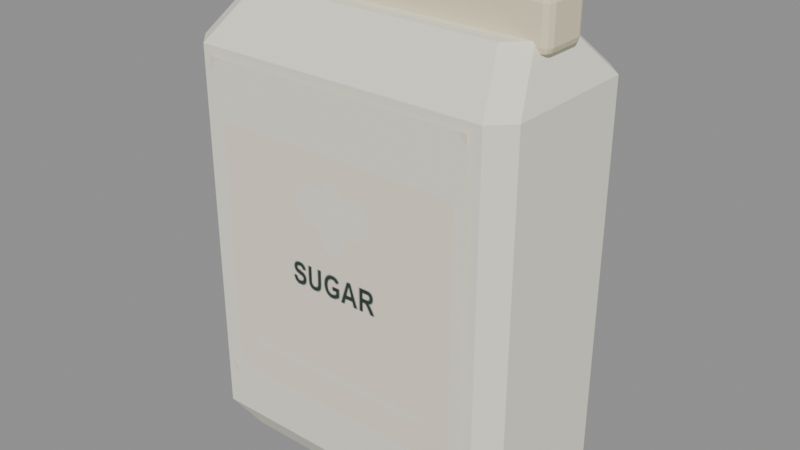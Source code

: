 # Source: sugar.blend  (saved by Blender 5.2.45; exported with 4.5.12 LTS)
import bpy
from mathutils import Matrix  # noqa: F401  (used for matrix-valued properties, if any)

bpy.ops.wm.read_factory_settings(use_empty=True)
scene = bpy.context.scene
scene.name = 'Scene'

# ---- images (referenced by path relative to the original .blend; pixels are not part of the script)
import os
ASSET_DIR = os.environ.get("B2B_ASSET_DIR", "")  # directory of the original .blend (textures are referenced by path, not embedded)
HERE = os.path.dirname(os.path.abspath(__file__))  # packed textures are extracted next to this script under _unpacked/

def load_image(name, relpath, width, height, colorspace="sRGB"):
    """Load a texture the original file referenced (path relative to the .blend, or extracted next to this script)."""
    p = next((c for c in (os.path.join(HERE, relpath), os.path.join(ASSET_DIR, relpath)) if relpath and os.path.exists(c)), "")
    if p:
        img = bpy.data.images.load(p, check_existing=True)
        img.name = name
    else:  # same state as the original file: an image datablock whose file is absent (Cycles renders it pink)
        img = bpy.data.images.new(name, width, height)
        img.source = "FILE"
        img.filepath = "//" + (relpath or name)
    img.colorspace_settings.name = colorspace
    return img
img_assortmentatlas_png = load_image('AssortmentAtlas.png', '_unpacked/AssortmentAtlas.4d05732a.png', 2048, 2048, 'sRGB')

# ---- materials (node trees are filled in below, after node groups)
mat_assortmentatlas = bpy.data.materials.new('AssortmentAtlas')

# ---- material node trees
mat_assortmentatlas.use_nodes = True; mat_assortmentatlas.node_tree.nodes.clear()
_N = mat_assortmentatlas.node_tree.nodes; _L = mat_assortmentatlas.node_tree.links
n0 = _N.new('ShaderNodeBsdfPrincipled'); n0.name = 'Principled BSDF'; n0.location = (-200, 100)
n0.inputs[2].default_value = 0.75
n0.inputs[10].default_value = 0.005
n1 = _N.new('ShaderNodeOutputMaterial'); n1.name = 'Material Output'; n1.location = (200, 100)
n2 = _N.new('ShaderNodeTexImage'); n2.name = 'Image Texture'; n2.location = (0, 0)
n2.image = img_assortmentatlas_png
_L.new(n0.outputs[0], n1.inputs[0])
_L.new(n2.outputs[0], n0.inputs[0])
n1.is_active_output = True

# ---- meshes
me_folded_packaging = bpy.data.meshes.new('Folded packaging')
me_folded_packaging.from_pydata([(-0.073, -0.039, 0.0), (0.073, -0.039, 0.0), (0.084, -0.028, 0.0), (0.084, 0.028, 0.0), (0.073, 0.039, 0.0), (-0.073, 0.039, 0.0), (-0.084, 0.028, 0.0), (-0.084, -0.028, 0.0), (-0.084, -0.05, 0.018), (0.084, -0.05, 0.018), (0.095, -0.039, 0.018), (0.095, 0.039, 0.018), (0.084, 0.05, 0.018), (-0.084, 0.05, 0.018), (-0.095, 0.039, 0.018), (-0.095, -0.039, 0.018), (-0.084, -0.05, 0.23), (0.084, -0.05, 0.23), (0.095, -0.039, 0.23), (0.095, 0.039, 0.23), (0.084, 0.05, 0.23), (-0.084, 0.05, 0.23), (-0.095, 0.039, 0.23), (-0.095, -0.039, 0.23), (-0.072, -0.024, 0.256), (0.072, -0.024, 0.256), (0.083, -0.013, 0.256), (0.083, 0.013, 0.256), (0.072, 0.024, 0.256), (-0.072, 0.024, 0.256), (-0.083, 0.013, 0.256), (-0.083, -0.013, 0.256), (-0.08625, -0.01, 0.2497), (-0.08625, -0.014, 0.2537), (-0.09025, -0.01, 0.2537), (-0.08625, -0.01283, 0.2509), (-0.08856, -0.01231, 0.2514), (-0.08908, -0.01283, 0.2537), (-0.08908, -0.01, 0.2509), (-0.08625, -0.014, 0.2727), (-0.08625, -0.01, 0.2767), (-0.09025, -0.01, 0.2727), (-0.08625, -0.01283, 0.2755), (-0.08856, -0.01231, 0.275), (-0.08908, -0.01, 0.2755), (-0.08908, -0.01283, 0.2727), (-0.08625, 0.01, 0.2497), (-0.09025, 0.01, 0.2537), (-0.08625, 0.014, 0.2537), (-0.08908, 0.01, 0.2509), (-0.08856, 0.01231, 0.2514), (-0.08908, 0.01283, 0.2537), (-0.08625, 0.01283, 0.2509), (-0.08625, 0.01, 0.2767), (-0.08625, 0.014, 0.2727), (-0.09025, 0.01, 0.2727), (-0.08625, 0.01283, 0.2755), (-0.08856, 0.01231, 0.275), (-0.08908, 0.01283, 0.2727), (-0.08908, 0.01, 0.2755), (0.08625, -0.01, 0.2497), (0.09025, -0.01, 0.2537), (0.08625, -0.014, 0.2537), (0.08908, -0.01, 0.2509), (0.08856, -0.01231, 0.2514), (0.08908, -0.01283, 0.2537), (0.08625, -0.01283, 0.2509), (0.08625, -0.01, 0.2767), (0.08625, -0.014, 0.2727), (0.09025, -0.01, 0.2727), (0.08625, -0.01283, 0.2755), (0.08856, -0.01231, 0.275), (0.08908, -0.01283, 0.2727), (0.08908, -0.01, 0.2755), (0.08625, 0.01, 0.2497), (0.08625, 0.014, 0.2537), (0.09025, 0.01, 0.2537), (0.08625, 0.01283, 0.2509), (0.08856, 0.01231, 0.2514), (0.08908, 0.01283, 0.2537), (0.08908, 0.01, 0.2509), (0.08625, 0.01, 0.2767), (0.09025, 0.01, 0.2727), (0.08625, 0.014, 0.2727), (0.08908, 0.01, 0.2755), (0.08856, 0.01231, 0.275), (0.08908, 0.01283, 0.2727), (0.08625, 0.01283, 0.2755), (-0.0779, -0.052, 0.0434), (0.0779, -0.052, 0.0434), (0.0779, -0.052, 0.2254), (-0.0779, -0.052, 0.2254)], [], [(7, 6, 5, 4, 3, 2, 1, 0), (0, 1, 9, 8), (1, 2, 10, 9), (2, 3, 11, 10), (3, 4, 12, 11), (4, 5, 13, 12), (5, 6, 14, 13), (6, 7, 15, 14), (7, 0, 8, 15), (8, 9, 17, 16), (9, 10, 18, 17), (10, 11, 19, 18), (11, 12, 20, 19), (12, 13, 21, 20), (13, 14, 22, 21), (14, 15, 23, 22), (15, 8, 16, 23), (16, 17, 25, 24), (17, 18, 26, 25), (18, 19, 27, 26), (19, 20, 28, 27), (20, 21, 29, 28), (21, 22, 30, 29), (22, 23, 31, 30), (23, 16, 24, 31), (24, 25, 26, 27, 28, 29, 30, 31), (32, 35, 36, 38), (33, 37, 36, 35), (34, 38, 36, 37), (39, 42, 43, 45), (40, 44, 43, 42), (41, 45, 43, 44), (46, 49, 50, 52), (47, 51, 50, 49), (48, 52, 50, 51), (53, 56, 57, 59), (54, 58, 57, 56), (55, 59, 57, 58), (60, 63, 64, 66), (61, 65, 64, 63), (62, 66, 64, 65), (67, 70, 71, 73), (68, 72, 71, 70), (69, 73, 71, 72), (74, 77, 78, 80), (75, 79, 78, 77), (76, 80, 78, 79), (81, 84, 85, 87), (82, 86, 85, 84), (83, 87, 85, 86), (46, 32, 38, 49), (49, 38, 34, 47), (33, 39, 45, 37), (37, 45, 41, 34), (40, 53, 59, 44), (44, 59, 55, 41), (54, 48, 51, 58), (58, 51, 47, 55), (74, 46, 52, 77), (77, 52, 48, 75), (53, 81, 87, 56), (56, 87, 83, 54), (82, 76, 79, 86), (86, 79, 75, 83), (60, 74, 80, 63), (63, 80, 76, 61), (81, 67, 73, 84), (84, 73, 69, 82), (68, 62, 65, 72), (72, 65, 61, 69), (32, 60, 66, 35), (35, 66, 62, 33), (67, 40, 42, 70), (70, 42, 39, 68), (46, 74, 60, 32), (34, 41, 55, 47), (62, 68, 39, 33), (81, 53, 40, 67), (48, 54, 83, 75), (76, 82, 69, 61), (88, 89, 90, 91)])
_uv = me_folded_packaging.uv_layers.new(name='Assortment')
_uv.uv.foreach_set('vector', [0.9688, 0.9375, 0.9688, 0.9375, 0.9688, 0.9375, 0.9688, 0.9375, 0.9688, 0.9375, 0.9688, 0.9375, 0.9688, 0.9375, 0.9688, 0.9375, 0.9688, 0.9375, 0.9688, 0.9375, 0.9688, 0.9375, 0.9688, 0.9375, 0.9688, 0.9375, 0.9688, 0.9375, 0.9688, 0.9375, 0.9688, 0.9375, 0.9688, 0.9375, 0.9688, 0.9375, 0.9688, 0.9375, 0.9688, 0.9375, 0.9688, 0.9375, 0.9688, 0.9375, 0.9688, 0.9375, 0.9688, 0.9375, 0.9688, 0.9375, 0.9688, 0.9375, 0.9688, 0.9375, 0.9688, 0.9375, 0.9688, 0.9375, 0.9688, 0.9375, 0.9688, 0.9375, 0.9688, 0.9375, 0.9688, 0.9375, 0.9688, 0.9375, 0.9688, 0.9375, 0.9688, 0.9375, 0.9688, 0.9375, 0.9688, 0.9375, 0.9688, 0.9375, 0.9688, 0.9375, 0.9688, 0.9375, 0.9688, 0.9375, 0.9688, 0.9375, 0.9688, 0.9375, 0.9688, 0.9375, 0.9688, 0.9375, 0.9688, 0.9375, 0.9688, 0.9375, 0.9688, 0.9375, 0.9688, 0.9375, 0.9688, 0.9375, 0.9688, 0.9375, 0.9688, 0.9375, 0.9688, 0.9375, 0.9688, 0.9375, 0.9688, 0.9375, 0.9688, 0.9375, 0.9688, 0.9375, 0.9688, 0.9375, 0.9688, 0.9375, 0.9688, 0.9375, 0.9688, 0.9375, 0.9688, 0.9375, 0.9688, 0.9375, 0.9688, 0.9375, 0.9688, 0.9375, 0.9688, 0.9375, 0.9688, 0.9375, 0.9688, 0.9375, 0.9688, 0.9375, 0.9688, 0.9375, 0.9688, 0.9375, 0.9688, 0.9375, 0.9688, 0.9375, 0.9688, 0.9375, 0.9688, 0.9375, 0.9688, 0.9375, 0.9688, 0.9375, 0.9688, 0.9375, 0.9688, 0.9375, 0.9688, 0.9375, 0.9688, 0.9375, 0.9688, 0.9375, 0.9688, 0.9375, 0.9688, 0.9375, 0.9688, 0.9375, 0.9688, 0.9375, 0.9688, 0.9375, 0.9688, 0.9375, 0.9688, 0.9375, 0.9688, 0.9375, 0.9688, 0.9375, 0.9688, 0.9375, 0.9688, 0.9375, 0.9688, 0.9375, 0.9688, 0.9375, 0.9688, 0.9375, 0.9688, 0.9375, 0.9688, 0.9375, 0.9688, 0.9375, 0.9688, 0.9375, 0.9688, 0.9375, 0.9688, 0.9375, 0.9688, 0.9375, 0.9688, 0.9375, 0.9688, 0.9375, 0.9688, 0.9375, 0.9688, 0.9375, 0.9688, 0.9375, 0.9688, 0.9375, 0.9688, 0.9375, 0.9688, 0.9375, 0.03125, 0.9375, 0.03125, 0.9375, 0.03125, 0.9375, 0.03125, 0.9375, 0.03125, 0.9375, 0.03125, 0.9375, 0.03125, 0.9375, 0.03125, 0.9375, 0.03125, 0.9375, 0.03125, 0.9375, 0.03125, 0.9375, 0.03125, 0.9375, 0.03125, 0.9375, 0.03125, 0.9375, 0.03125, 0.9375, 0.03125, 0.9375, 0.03125, 0.9375, 0.03125, 0.9375, 0.03125, 0.9375, 0.03125, 0.9375, 0.03125, 0.9375, 0.03125, 0.9375, 0.03125, 0.9375, 0.03125, 0.9375, 0.03125, 0.9375, 0.03125, 0.9375, 0.03125, 0.9375, 0.03125, 0.9375, 0.03125, 0.9375, 0.03125, 0.9375, 0.03125, 0.9375, 0.03125, 0.9375, 0.03125, 0.9375, 0.03125, 0.9375, 0.03125, 0.9375, 0.03125, 0.9375, 0.03125, 0.9375, 0.03125, 0.9375, 0.03125, 0.9375, 0.03125, 0.9375, 0.03125, 0.9375, 0.03125, 0.9375, 0.03125, 0.9375, 0.03125, 0.9375, 0.03125, 0.9375, 0.03125, 0.9375, 0.03125, 0.9375, 0.03125, 0.9375, 0.03125, 0.9375, 0.03125, 0.9375, 0.03125, 0.9375, 0.03125, 0.9375, 0.03125, 0.9375, 0.03125, 0.9375, 0.03125, 0.9375, 0.03125, 0.9375, 0.03125, 0.9375, 0.03125, 0.9375, 0.03125, 0.9375, 0.03125, 0.9375, 0.03125, 0.9375, 0.03125, 0.9375, 0.03125, 0.9375, 0.03125, 0.9375, 0.03125, 0.9375, 0.03125, 0.9375, 0.03125, 0.9375, 0.03125, 0.9375, 0.03125, 0.9375, 0.03125, 0.9375, 0.03125, 0.9375, 0.03125, 0.9375, 0.03125, 0.9375, 0.03125, 0.9375, 0.03125, 0.9375, 0.03125, 0.9375, 0.03125, 0.9375, 0.03125, 0.9375, 0.03125, 0.9375, 0.03125, 0.9375, 0.03125, 0.9375, 0.03125, 0.9375, 0.03125, 0.9375, 0.03125, 0.9375, 0.03125, 0.9375, 0.03125, 0.9375, 0.03125, 0.9375, 0.03125, 0.9375, 0.03125, 0.9375, 0.03125, 0.9375, 0.03125, 0.9375, 0.03125, 0.9375, 0.03125, 0.9375, 0.03125, 0.9375, 0.03125, 0.9375, 0.03125, 0.9375, 0.03125, 0.9375, 0.03125, 0.9375, 0.03125, 0.9375, 0.03125, 0.9375, 0.03125, 0.9375, 0.03125, 0.9375, 0.03125, 0.9375, 0.03125, 0.9375, 0.03125, 0.9375, 0.03125, 0.9375, 0.03125, 0.9375, 0.03125, 0.9375, 0.03125, 0.9375, 0.03125, 0.9375, 0.03125, 0.9375, 0.03125, 0.9375, 0.03125, 0.9375, 0.03125, 0.9375, 0.03125, 0.9375, 0.03125, 0.9375, 0.03125, 0.9375, 0.03125, 0.9375, 0.03125, 0.9375, 0.03125, 0.9375, 0.03125, 0.9375, 0.03125, 0.9375, 0.03125, 0.9375, 0.03125, 0.9375, 0.03125, 0.9375, 0.03125, 0.9375, 0.03125, 0.9375, 0.03125, 0.9375, 0.03125, 0.9375, 0.03125, 0.9375, 0.03125, 0.9375, 0.03125, 0.9375, 0.03125, 0.9375, 0.03125, 0.9375, 0.03125, 0.9375, 0.03125, 0.9375, 0.03125, 0.9375, 0.03125, 0.9375, 0.03125, 0.9375, 0.03125, 0.9375, 0.03125, 0.9375, 0.03125, 0.9375, 0.03125, 0.9375, 0.03125, 0.9375, 0.03125, 0.9375, 0.03125, 0.9375, 0.03125, 0.9375, 0.03125, 0.9375, 0.03125, 0.9375, 0.03125, 0.9375, 0.03125, 0.9375, 0.03125, 0.9375, 0.03125, 0.9375, 0.03125, 0.9375, 0.03125, 0.9375, 0.03125, 0.9375, 0.03125, 0.9375, 0.03125, 0.9375, 0.03125, 0.9375, 0.03125, 0.9375, 0.03125, 0.9375, 0.03125, 0.9375, 0.03125, 0.9375, 0.03125, 0.9375, 0.03125, 0.9375, 0.03125, 0.9375, 0.03125, 0.9375, 0.03125, 0.9375, 0.03125, 0.9375, 0.03125, 0.9375, 0.03125, 0.9375, 0.03125, 0.9375, 0.03125, 0.9375, 0.03125, 0.9375, 0.03125, 0.9375, 0.03125, 0.9375, 0.03125, 0.9375, 0.03125, 0.9375, 0.03125, 0.9375, 0.03125, 0.9375, 0.03125, 0.9375, 0.03125, 0.9375, 0.03125, 0.9375, 0.03125, 0.9375, 0.03125, 0.9375, 0.03125, 0.9375, 0.03125, 0.9375, 0.03125, 0.9375, 0.03125, 0.9375, 0.03125, 0.9375, 0.03125, 0.9375, 0.03125, 0.9375, 0.03125, 0.9375, 0.03125, 0.9375, 0.03125, 0.9375, 0.03125, 0.9375, 0.03125, 0.9375, 0.03125, 0.9375, 0.03125, 0.9375, 0.03125, 0.9375, 0.03125, 0.9375, 0.03125, 0.9375, 0.03125, 0.9375, 0.03125, 0.9375, 0.03125, 0.9375, 0.03125, 0.9375, 0.03125, 0.9375, 0.03125, 0.9375, 0.03125, 0.9375, 0.03125, 0.9375, 0.03125, 0.9375, 0.03125, 0.9375, 0.03125, 0.9375, 0.03125, 0.9375, 0.03125, 0.9375, 0.03125, 0.9375, 0.6284, 0.3784, 0.7466, 0.3784, 0.7466, 0.4966, 0.6284, 0.4966])
me_folded_packaging.materials.append(mat_assortmentatlas)
me_folded_packaging.update()

# ---- objects
ob_sugar = bpy.data.objects.new('sugar', me_folded_packaging)

# ---- transforms, parenting, visibility, modifiers, constraints
ob_sugar.location = (0.0, 0.0, 0.0)

# ---- collection membership
scene.collection.objects.link(ob_sugar)

# ---- scene / render settings (as saved in the file)
scene.frame_start = 1; scene.frame_end = 250; scene.frame_set(1)
scene.render.engine = 'BLENDER_EEVEE_NEXT'
scene.render.bake_bias = 0.0
scene.render.bake_samples = 0
scene.render.compositor_device = 'GPU'
scene.eevee.use_volume_custom_range = False
scene.eevee.fast_gi_thickness_near = 0.1
scene.eevee.fast_gi_thickness_far = 0.0
scene.eevee.ray_tracing_options.screen_trace_thickness = 0.1
bpy.context.view_layer.update()

# ---- added for rendering (the .blend has no active camera and no usable light): camera, sun + grey world if the file has none
cam_auto = bpy.data.cameras.new('AutoCamera')
cam_auto.lens = 50.0
cam_auto.sensor_width = 36.0
cam_auto.clip_end = 1000.0
ob_auto_camera = bpy.data.objects.new('AutoCamera', cam_auto)
scene.collection.objects.link(ob_auto_camera)
ob_auto_camera.location = (0.324577, -0.390492, 0.398012)
ob_auto_camera.rotation_euler = (1.09748, -7.21219e-08, 0.694738)
scene.camera = ob_auto_camera
light_auto_sun = bpy.data.lights.new('AutoSun', 'SUN')
light_auto_sun.energy = 3.0
light_auto_sun.angle = 0.0523599
ob_auto_sun = bpy.data.objects.new('AutoSun', light_auto_sun)
scene.collection.objects.link(ob_auto_sun)
ob_auto_sun.rotation_euler = (0.872665, 0.174533, 0.523599)
if scene.world is None:
    world_auto = bpy.data.worlds.new('AutoWorld')
    world_auto.color = (0.3, 0.3, 0.3)
    scene.world = world_auto
bpy.context.view_layer.update()

